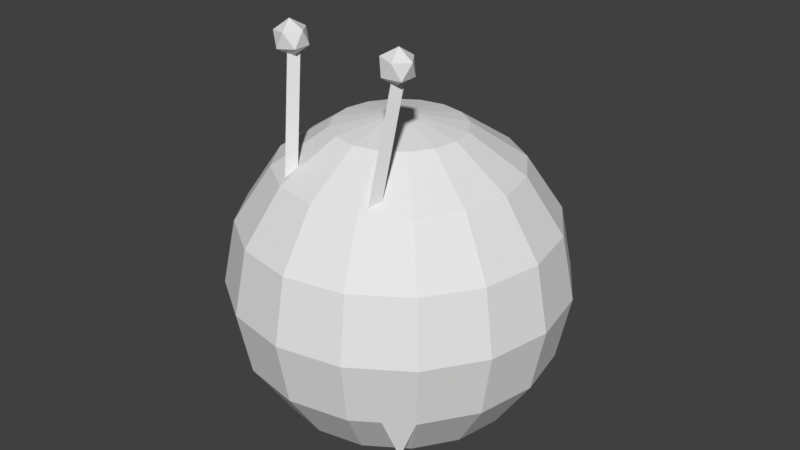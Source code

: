 # Source: caterkiller_face_1.blend  (saved by Blender 2.79.0; exported with 4.5.12 LTS)
import bpy
from mathutils import Matrix  # noqa: F401  (used for matrix-valued properties, if any)

bpy.ops.wm.read_factory_settings(use_empty=True)
scene = bpy.context.scene
scene.name = 'Scene'

# ---- collections
col_collection_1 = bpy.data.collections.new('Collection 1'); scene.collection.children.link(col_collection_1)

# ---- materials (node trees are filled in below, after node groups)
mat_solid_colours = bpy.data.materials.new('Solid Colours')
mat_solid_colours.alpha_threshold = 0.0
mat_solid_colours.use_transparent_shadow = False
mat_solid_colours.roughness = 0.5
mat_solid_colours.specular_intensity = 0.0
mat_face = bpy.data.materials.new('Face')
mat_face.alpha_threshold = 0.0
mat_face.use_transparent_shadow = False
mat_face.roughness = 0.5
mat_face.specular_intensity = 0.0

# ---- material node trees

# ---- world
world_world = bpy.data.worlds.new('World'); scene.world = world_world
world_world.color = (0.05088, 0.05088, 0.05088)
world_world.use_sun_shadow = False
world_world.sun_shadow_jitter_overblur = 0.0
world_world.cycles.sampling_method = 'MANUAL'

# ---- meshes
me_cylinder = bpy.data.meshes.new('Cylinder')
me_cylinder.from_pydata([(0.0, 1.0, -1.0), (0.0, 1.0, 1.0), (0.866, -0.5, -1.0), (0.866, -0.5, 1.0), (-0.866, -0.5, -1.0), (-0.866, -0.5, 1.0), (-0.05172, -0.07507, -0.7678), (-1.855, 1.454, -0.895), (0.637, 2.252, -0.8792), (2.177, 0.1641, -0.9207), (0.637, -1.923, -0.9621), (-1.855, -1.126, -0.9463), (-0.7405, 2.639, -1.126), (1.751, 1.841, -1.142), (1.751, -0.739, -1.194), (-0.7405, -1.536, -1.209), (-2.281, 0.5512, -1.168), (-0.05172, 0.7904, -1.321), (17.44, 0.7351, -0.8308), (14.4, 0.7812, 1.14), (18.24, -0.7903, -0.8145), (15.21, -0.7442, 1.156), (16.54, -0.7381, -0.8479), (13.5, -0.692, 1.123), (17.0, -0.3326, -0.6033), (15.46, 1.248, -0.7629), (17.92, 1.97, -0.6991), (19.43, -0.1642, -0.7109), (17.92, -2.205, -0.782), (15.46, -1.333, -0.8142), (16.95, 2.393, -0.9691), (19.4, 1.52, -0.937), (19.4, -1.06, -0.9882), (16.95, -1.783, -1.052), (15.43, 0.3514, -1.04), (17.87, 0.5197, -1.148)], [], [(0, 1, 3, 2), (2, 3, 5, 4), (3, 1, 5), (4, 5, 1, 0), (0, 2, 4), (6, 8, 7), (7, 11, 6), (6, 9, 8), (6, 10, 9), (6, 11, 10), (7, 16, 11), (8, 12, 7), (9, 13, 8), (10, 14, 9), (11, 15, 10), (7, 12, 16), (8, 13, 12), (9, 14, 13), (10, 15, 14), (11, 16, 15), (12, 17, 16), (13, 17, 12), (14, 17, 13), (15, 17, 14), (16, 17, 15), (18, 19, 21, 20), (20, 21, 23, 22), (21, 19, 23), (22, 23, 19, 18), (18, 20, 22), (24, 26, 25), (25, 29, 24), (24, 27, 26), (24, 28, 27), (24, 29, 28), (25, 34, 29), (26, 30, 25), (27, 31, 26), (28, 32, 27), (29, 33, 28), (25, 30, 34), (26, 31, 30), (27, 32, 31), (28, 33, 32), (29, 34, 33), (30, 35, 34), (31, 35, 30), (32, 35, 31), (33, 35, 32), (34, 35, 33)])
_uv = me_cylinder.uv_layers.new(name='UVMap')
_uv.uv.foreach_set('vector', [0.1997, 0.1003, 0.1003, 0.1003, 0.1003, 0.1997, 0.1997, 0.1997, 0.1997, 0.2003, 0.1003, 0.2003, 0.1003, 0.2997, 0.1997, 0.2997, 0.6904, 0.1893, 0.7693, 0.1104, 0.6904, 0.1104, 0.2997, 0.1003, 0.2003, 0.1003, 0.2003, 0.1997, 0.2997, 0.1997, 0.6907, 0.1896, 0.7696, 0.1107, 0.7696, 0.1896, 0.6904, 0.1904, 0.6904, 0.2693, 0.7693, 0.1904, 0.8504, 0.1893, 0.9293, 0.1104, 0.8504, 0.1104, 0.6904, 0.2704, 0.7693, 0.2704, 0.6904, 0.3493, 0.7704, 0.1104, 0.8493, 0.1104, 0.7704, 0.1893, 0.6104, 0.3504, 0.6104, 0.4293, 0.6893, 0.3504, 0.8504, 0.1093, 0.8504, 0.07036, 0.9293, 0.07036, 0.6893, 0.2704, 0.6104, 0.2704, 0.6104, 0.3493, 0.5704, 0.4293, 0.5704, 0.3504, 0.6093, 0.3504, 0.8493, 0.07036, 0.7704, 0.07036, 0.7704, 0.1093, 0.6093, 0.2704, 0.5704, 0.2704, 0.5704, 0.3493, 0.8496, 0.1096, 0.7707, 0.1096, 0.8496, 0.07072, 0.6096, 0.3496, 0.5707, 0.3496, 0.6096, 0.2707, 0.9296, 0.1096, 0.9296, 0.07072, 0.8507, 0.1096, 0.6896, 0.3496, 0.6107, 0.3496, 0.6896, 0.2707, 0.6096, 0.4296, 0.6096, 0.3507, 0.5707, 0.4296, 0.7707, 0.1896, 0.8496, 0.1896, 0.8496, 0.1107, 0.6896, 0.3507, 0.6896, 0.4296, 0.6107, 0.4296, 0.9296, 0.1107, 0.9296, 0.1896, 0.8507, 0.1896, 0.7696, 0.1907, 0.7696, 0.2696, 0.6907, 0.2696, 0.6907, 0.3496, 0.7696, 0.3496, 0.7696, 0.2707, 0.2997, 0.2003, 0.2003, 0.2003, 0.2003, 0.2997, 0.2997, 0.2997, 0.1997, 0.3003, 0.1003, 0.3003, 0.1003, 0.3997, 0.1997, 0.3997, 0.8493, 0.1904, 0.7704, 0.2693, 0.7704, 0.1904, 0.3997, 0.1003, 0.3003, 0.1003, 0.3003, 0.1997, 0.3997, 0.1997, 0.8496, 0.1907, 0.7707, 0.2696, 0.8496, 0.2696, 0.8504, 0.2704, 0.8504, 0.3493, 0.9293, 0.2704, 0.7704, 0.4293, 0.8493, 0.3504, 0.7704, 0.3504, 0.8504, 0.3504, 0.9293, 0.3504, 0.8504, 0.4293, 0.8504, 0.1904, 0.9293, 0.1904, 0.8504, 0.2693, 0.7704, 0.2704, 0.8493, 0.2704, 0.7704, 0.3493, 0.6104, 0.1893, 0.6104, 0.1504, 0.6893, 0.1504, 0.6893, 0.1904, 0.6504, 0.1904, 0.6504, 0.2693, 0.6904, 0.4293, 0.6904, 0.3504, 0.7693, 0.3504, 0.6893, 0.1104, 0.6104, 0.1104, 0.6104, 0.1493, 0.6104, 0.2693, 0.6104, 0.1904, 0.6493, 0.1904, 0.6896, 0.1496, 0.6107, 0.1496, 0.6896, 0.1107, 0.6496, 0.2696, 0.6496, 0.1907, 0.6107, 0.2696, 0.6896, 0.1896, 0.6896, 0.1507, 0.6107, 0.1896, 0.6896, 0.2696, 0.6507, 0.2696, 0.6896, 0.1907, 0.7696, 0.4296, 0.7696, 0.3507, 0.6907, 0.4296, 0.8507, 0.2696, 0.9296, 0.2696, 0.9296, 0.1907, 0.7707, 0.3496, 0.8496, 0.3496, 0.8496, 0.2707, 0.8496, 0.3507, 0.8496, 0.4296, 0.7707, 0.4296, 0.9296, 0.2707, 0.9296, 0.3496, 0.8507, 0.3496, 0.8507, 0.4296, 0.9296, 0.4296, 0.9296, 0.3507])
me_cylinder.materials.append(mat_solid_colours)
me_cylinder.use_remesh_preserve_volume = False
me_cylinder.use_remesh_preserve_attributes = False
me_cylinder.use_mirror_vertex_groups = False
me_cylinder.update()
me_plane_001 = bpy.data.meshes.new('Plane.001')
me_plane_001.from_pydata([(0.03747, -0.02503, 0.03333), (0.5645, 0.02069, -0.09423), (0.6158, 0.02503, 0.03333), (0.5409, -0.02503, 0.03333), (-0.03747, 0.02503, 0.03333), (0.01383, 0.02069, -0.09423)], [], [(5, 0, 4), (1, 2, 3)])
_uv = me_plane_001.uv_layers.new(name='UVMap')
_uv.uv.foreach_set('vector', [0.2369, 0.61, 0.1006, 0.89, 0.3732, 0.89, 0.2369, 0.61, 0.3732, 0.89, 0.1006, 0.89])
me_plane_001.materials.append(mat_solid_colours)
me_plane_001.use_remesh_preserve_volume = False
me_plane_001.use_remesh_preserve_attributes = False
me_plane_001.use_mirror_vertex_groups = False
me_plane_001.update()
me_sphere_001 = bpy.data.meshes.new('Sphere.001')
me_sphere_001.from_pydata([(0.07322, 0.1768, 0.4619), (0.1353, 0.3266, 0.3536), (0.1768, 0.4268, 0.1913), (0.1913, 0.4619, -2.186e-08), (0.1768, 0.4268, -0.1913), (0.1353, 0.3266, -0.3536), (0.07322, 0.1768, -0.4619), (0.1353, 0.1353, 0.4619), (0.25, 0.25, 0.3536), (0.3266, 0.3266, 0.1913), (0.3536, 0.3536, -2.186e-08), (0.3266, 0.3266, -0.1913), (0.25, 0.25, -0.3536), (0.1353, 0.1353, -0.4619), (0.1768, 0.07322, 0.4619), (0.3266, 0.1353, 0.3536), (0.4268, 0.1768, 0.1913), (0.4619, 0.1913, -2.186e-08), (0.4268, 0.1768, -0.1913), (0.3266, 0.1353, -0.3536), (0.1768, 0.07322, -0.4619), (0.1913, 6.535e-08, 0.4619), (0.3536, 3.555e-08, 0.3536), (0.4619, 5.747e-09, 0.1913), (0.5, 5.747e-09, -2.186e-08), (0.4619, 5.747e-09, -0.1913), (0.3536, 3.555e-08, -0.3536), (0.1913, 2.81e-08, -0.4619), (0.1768, -0.07322, 0.4619), (0.3266, -0.1353, 0.3536), (0.4268, -0.1768, 0.1913), (0.4619, -0.1913, -2.186e-08), (0.4268, -0.1768, -0.1913), (0.3266, -0.1353, -0.3536), (0.1768, -0.07322, -0.4619), (0.1353, -0.1353, 0.4619), (0.25, -0.25, 0.3536), (0.3266, -0.3266, 0.1913), (0.3536, -0.3536, -2.186e-08), (0.3266, -0.3266, -0.1913), (0.25, -0.25, -0.3536), (0.1353, -0.1353, -0.4619), (0.07322, -0.1768, 0.4619), (0.1353, -0.3266, 0.3536), (0.1768, -0.4268, 0.1913), (0.1913, -0.4619, -2.186e-08), (0.1768, -0.4268, -0.1913), (0.1353, -0.3266, -0.3536), (0.07322, -0.1768, -0.4619), (-3.634e-08, -0.1913, 0.4619), (-1.332e-07, -0.3536, 0.3536), (-1.481e-07, -0.4619, 0.1913), (-1.63e-07, -0.5, -2.186e-08), (-1.481e-07, -0.4619, -0.1913), (-1.332e-07, -0.3536, -0.3536), (-8.105e-08, -0.1913, -0.4619), (-0.1768, -0.4268, 0.1913), (-0.1353, -0.3266, 0.3536), (-0.07322, -0.1768, 0.4619), (-0.1353, -0.1353, -0.4619), (-0.25, -0.25, -0.3536), (-0.3266, -0.3266, -0.1913), (-0.3536, -0.3536, -2.186e-08), (-0.3266, -0.3266, 0.1913), (-0.25, -0.25, 0.3536), (-0.1353, -0.1353, 0.4619), (-0.1768, -0.07322, -0.4619), (-0.3266, -0.1353, -0.3536), (-0.4268, -0.1768, -0.1913), (-0.4619, -0.1913, -2.186e-08), (-0.4268, -0.1768, 0.1913), (-0.3266, -0.1353, 0.3536), (-0.1768, -0.07322, 0.4619), (-0.1913, 2.81e-08, -0.4619), (-0.3536, 3.555e-08, -0.3536), (-0.4619, 5.747e-09, -0.1913), (-0.5, 5.747e-09, -2.186e-08), (-0.4619, 5.747e-09, 0.1913), (-0.3536, 3.555e-08, 0.3536), (-0.1913, 6.535e-08, 0.4619), (-0.1768, 0.07322, -0.4619), (-0.3266, 0.1353, -0.3536), (-0.4268, 0.1768, -0.1913), (-0.4619, 0.1913, -2.186e-08), (-0.4268, 0.1768, 0.1913), (-0.3266, 0.1353, 0.3536), (-0.1768, 0.07322, 0.4619), (-0.1353, 0.1353, -0.4619), (-0.25, 0.25, -0.3536), (-0.3266, 0.3266, -0.1913), (-0.3536, 0.3536, -2.186e-08), (-0.3266, 0.3266, 0.1913), (-0.25, 0.25, 0.3536), (-0.1353, 0.1353, 0.4619), (-0.07322, 0.1768, -0.4619), (-0.1353, 0.3266, -0.3536), (-0.1768, 0.4268, -0.1913), (-0.1913, 0.4619, -2.186e-08), (-0.1768, 0.4268, 0.1913), (-0.1353, 0.3266, 0.3536), (-0.07322, 0.1768, 0.4619), (0.0, 0.1913, -0.4619), (0.0, 0.4619, -0.1913), (0.0, 0.4619, 0.1913), (0.0, 0.3536, 0.3536), (0.0, 7.55e-08, -0.5), (-0.1913, -0.4619, -2.186e-08), (-0.1768, -0.4268, -0.1913), (-0.1353, -0.3266, -0.3536), (-0.07322, -0.1768, -0.4619), (0.0, 2.487e-14, 0.5), (0.0, 0.1913, 0.4619), (-2.384e-07, 0.5, -2.186e-08), (-2.384e-07, 0.3536, -0.3536)], [], [(111, 110, 0), (105, 101, 6), (113, 102, 4, 5), (112, 103, 2, 3), (104, 111, 0, 1), (101, 113, 5, 6), (102, 112, 3, 4), (103, 104, 1, 2), (3, 2, 9, 10), (1, 0, 7, 8), (6, 5, 12, 13), (4, 3, 10, 11), (2, 1, 8, 9), (0, 110, 7), (105, 6, 13), (5, 4, 11, 12), (13, 12, 19, 20), (11, 10, 17, 18), (9, 8, 15, 16), (7, 110, 14), (105, 13, 20), (12, 11, 18, 19), (10, 9, 16, 17), (8, 7, 14, 15), (16, 15, 22, 23), (14, 110, 21), (105, 20, 27), (19, 18, 25, 26), (17, 16, 23, 24), (15, 14, 21, 22), (20, 19, 26, 27), (18, 17, 24, 25), (105, 27, 34), (26, 25, 32, 33), (24, 23, 30, 31), (22, 21, 28, 29), (27, 26, 33, 34), (25, 24, 31, 32), (23, 22, 29, 30), (21, 110, 28), (29, 28, 35, 36), (34, 33, 40, 41), (32, 31, 38, 39), (30, 29, 36, 37), (28, 110, 35), (105, 34, 41), (33, 32, 39, 40), (31, 30, 37, 38), (41, 40, 47, 48), (39, 38, 45, 46), (37, 36, 43, 44), (35, 110, 42), (105, 41, 48), (40, 39, 46, 47), (38, 37, 44, 45), (36, 35, 42, 43), (42, 110, 49), (105, 48, 55), (47, 46, 53, 54), (45, 44, 51, 52), (43, 42, 49, 50), (48, 47, 54, 55), (46, 45, 52, 53), (44, 43, 50, 51), (56, 51, 50, 57), (107, 53, 52, 106), (109, 55, 54, 108), (57, 50, 49, 58), (106, 52, 51, 56), (108, 54, 53, 107), (105, 55, 109), (58, 49, 110), (64, 57, 58, 65), (62, 106, 56, 63), (60, 108, 107, 61), (105, 109, 59), (65, 58, 110), (63, 56, 57, 64), (61, 107, 106, 62), (59, 109, 108, 60), (69, 62, 63, 70), (67, 60, 61, 68), (105, 59, 66), (72, 65, 110), (70, 63, 64, 71), (68, 61, 62, 69), (66, 59, 60, 67), (71, 64, 65, 72), (79, 72, 110), (77, 70, 71, 78), (75, 68, 69, 76), (73, 66, 67, 74), (78, 71, 72, 79), (76, 69, 70, 77), (74, 67, 68, 75), (105, 66, 73), (82, 75, 76, 83), (80, 73, 74, 81), (85, 78, 79, 86), (83, 76, 77, 84), (81, 74, 75, 82), (105, 73, 80), (86, 79, 110), (84, 77, 78, 85), (92, 85, 86, 93), (90, 83, 84, 91), (88, 81, 82, 89), (105, 80, 87), (93, 86, 110), (91, 84, 85, 92), (89, 82, 83, 90), (87, 80, 81, 88), (95, 88, 89, 96), (105, 87, 94), (100, 93, 110), (98, 91, 92, 99), (96, 89, 90, 97), (94, 87, 88, 95), (99, 92, 93, 100), (97, 90, 91, 98), (103, 98, 99, 104), (102, 96, 97, 112), (101, 94, 95, 113), (104, 99, 100, 111), (112, 97, 98, 103), (113, 95, 96, 102), (105, 94, 101), (111, 100, 110)])
_uv = me_sphere_001.uv_layers.new(name='UVMap')
_uv.uv.foreach_set('vector', [1.003, 1.025, 1.023, 1.2, 0.8777, 1.025, 1.43, -0.2, 1.003, -0.025, 0.8777, -0.025, 1.003, 0.15, 1.003, 0.325, 0.8777, 0.325, 0.8777, 0.15, 1.003, 0.5, 1.003, 0.675, 0.8777, 0.675, 0.8777, 0.5, 1.003, 0.85, 1.003, 1.025, 0.8777, 1.025, 0.8777, 0.85, 1.003, -0.025, 1.003, 0.15, 0.8777, 0.15, 0.8777, -0.025, 1.003, 0.325, 1.003, 0.5, 0.8777, 0.5, 0.8777, 0.325, 1.003, 0.675, 1.003, 0.85, 0.8777, 0.85, 0.8777, 0.675, 0.8777, 0.5, 0.8777, 0.675, 0.8999, 0.675, 0.8999, 0.5, 0.8777, 0.85, 0.8777, 1.025, 0.8999, 1.025, 0.8999, 0.85, 0.8777, -0.025, 0.8777, 0.15, 0.8999, 0.15, 0.8999, -0.025, 0.8777, 0.325, 0.8777, 0.5, 0.8999, 0.5, 0.8999, 0.325, 0.8777, 0.675, 0.8777, 0.85, 0.8999, 0.85, 0.8999, 0.675, 0.8777, 1.025, 1.023, 1.2, 0.8999, 1.025, 1.43, -0.2, 0.8777, -0.025, 0.8999, -0.025, 0.8777, 0.15, 0.8777, 0.325, 0.8999, 0.325, 0.8999, 0.15, 0.8999, -0.025, 0.8999, 0.15, 0.7499, 0.15, 0.7499, -0.025, 0.8999, 0.325, 0.8999, 0.5, 0.7499, 0.5, 0.7499, 0.325, 0.8999, 0.675, 0.8999, 0.85, 0.7499, 0.85, 0.7499, 0.675, 0.8999, 1.025, 1.023, 1.2, 0.7499, 1.025, 1.43, -0.2, 0.8999, -0.025, 0.7499, -0.025, 0.8999, 0.15, 0.8999, 0.325, 0.7499, 0.325, 0.7499, 0.15, 0.8999, 0.5, 0.8999, 0.675, 0.7499, 0.675, 0.7499, 0.5, 0.8999, 0.85, 0.8999, 1.025, 0.7499, 1.025, 0.7499, 0.85, 0.7499, 0.675, 0.7499, 0.85, 0.5999, 0.85, 0.5999, 0.675, 0.7499, 1.025, 1.023, 1.2, 0.5999, 1.025, 1.43, -0.2, 0.7499, -0.025, 0.5999, -0.025, 0.7499, 0.15, 0.7499, 0.325, 0.5999, 0.325, 0.5999, 0.15, 0.7499, 0.5, 0.7499, 0.675, 0.5999, 0.675, 0.5999, 0.5, 0.7499, 0.85, 0.7499, 1.025, 0.5999, 1.025, 0.5999, 0.85, 0.7499, -0.025, 0.7499, 0.15, 0.5999, 0.15, 0.5999, -0.025, 0.7499, 0.325, 0.7499, 0.5, 0.5999, 0.5, 0.5999, 0.325, 1.43, -0.2, 0.5999, -0.025, 0.4499, -0.025, 0.5999, 0.15, 0.5999, 0.325, 0.4499, 0.325, 0.4499, 0.15, 0.5999, 0.5, 0.5999, 0.675, 0.4499, 0.675, 0.4499, 0.5, 0.5999, 0.85, 0.5999, 1.025, 0.4499, 1.025, 0.4499, 0.85, 0.5999, -0.025, 0.5999, 0.15, 0.4499, 0.15, 0.4499, -0.025, 0.5999, 0.325, 0.5999, 0.5, 0.4499, 0.5, 0.4499, 0.325, 0.5999, 0.675, 0.5999, 0.85, 0.4499, 0.85, 0.4499, 0.675, 0.5999, 1.025, 1.023, 1.2, 0.4499, 1.025, 0.4499, 0.85, 0.4499, 1.025, 0.2999, 1.025, 0.2999, 0.85, 0.4499, -0.025, 0.4499, 0.15, 0.2999, 0.15, 0.2999, -0.025, 0.4499, 0.325, 0.4499, 0.5, 0.2999, 0.5, 0.2999, 0.325, 0.4499, 0.675, 0.4499, 0.85, 0.2999, 0.85, 0.2999, 0.675, 0.4499, 1.025, 1.023, 1.2, 0.2999, 1.025, 1.43, -0.2, 0.4499, -0.025, 0.2999, -0.025, 0.4499, 0.15, 0.4499, 0.325, 0.2999, 0.325, 0.2999, 0.15, 0.4499, 0.5, 0.4499, 0.675, 0.2999, 0.675, 0.2999, 0.5, 0.2999, -0.025, 0.2999, 0.15, 0.1499, 0.15, 0.1499, -0.025, 0.2999, 0.325, 0.2999, 0.5, 0.1499, 0.5, 0.1499, 0.325, 0.2999, 0.675, 0.2999, 0.85, 0.1499, 0.85, 0.1499, 0.675, 0.2999, 1.025, 1.023, 1.2, 0.1499, 1.025, 1.43, -0.2, 0.2999, -0.025, 2.128, -0.025, 0.2999, 0.15, 0.2999, 0.325, 0.1499, 0.325, 0.1499, 0.15, 0.2999, 0.5, 0.2999, 0.675, 0.1499, 0.675, 0.1499, 0.5, 0.2999, 0.85, 0.2999, 1.025, 0.1499, 1.025, 0.1499, 0.85, 0.1499, 1.025, 1.023, 1.2, -6.974e-05, 1.025, 1.43, -0.2, 2.128, -0.025, 2.003, -0.025, 0.1499, 0.15, 0.1499, 0.325, -6.998e-05, 0.325, -6.998e-05, 0.15, 0.1499, 0.5, 0.1499, 0.675, -6.998e-05, 0.675, -6.998e-05, 0.5, 0.1499, 0.85, 0.1499, 1.025, -6.974e-05, 1.025, -6.998e-05, 0.85, 0.1499, -0.025, 0.1499, 0.15, -6.998e-05, 0.15, -6.998e-05, -0.025, 0.1499, 0.325, 0.1499, 0.5, -6.998e-05, 0.5, -6.998e-05, 0.325, 0.1499, 0.675, 0.1499, 0.85, -6.998e-05, 0.85, -6.998e-05, 0.675, 0.1499, 0.675, -6.998e-05, 0.675, -6.998e-05, 0.85, 0.1499, 0.85, 0.1499, 0.325, -6.998e-05, 0.325, -6.998e-05, 0.5, 0.1499, 0.5, 0.1499, -0.025, -6.998e-05, -0.025, -6.998e-05, 0.15, 0.1499, 0.15, 0.1499, 0.85, -6.998e-05, 0.85, -6.974e-05, 1.025, 0.1499, 1.025, 0.1499, 0.5, -6.998e-05, 0.5, -6.998e-05, 0.675, 0.1499, 0.675, 0.1499, 0.15, -6.998e-05, 0.15, -6.998e-05, 0.325, 0.1499, 0.325, 1.43, -0.2, 2.003, -0.025, 2.128, -0.025, 0.1499, 1.025, -6.974e-05, 1.025, 1.023, 1.2, 0.2999, 0.85, 0.1499, 0.85, 0.1499, 1.025, 0.2999, 1.025, 0.2999, 0.5, 0.1499, 0.5, 0.1499, 0.675, 0.2999, 0.675, 0.2999, 0.15, 0.1499, 0.15, 0.1499, 0.325, 0.2999, 0.325, 1.43, -0.2, 2.128, -0.025, 0.2999, -0.025, 0.2999, 1.025, 0.1499, 1.025, 1.023, 1.2, 0.2999, 0.675, 0.1499, 0.675, 0.1499, 0.85, 0.2999, 0.85, 0.2999, 0.325, 0.1499, 0.325, 0.1499, 0.5, 0.2999, 0.5, 0.2999, -0.025, 0.1499, -0.025, 0.1499, 0.15, 0.2999, 0.15, 0.4499, 0.5, 0.2999, 0.5, 0.2999, 0.675, 0.4499, 0.675, 0.4499, 0.15, 0.2999, 0.15, 0.2999, 0.325, 0.4499, 0.325, 1.43, -0.2, 0.2999, -0.025, 0.4499, -0.025, 0.4499, 1.025, 0.2999, 1.025, 1.023, 1.2, 0.4499, 0.675, 0.2999, 0.675, 0.2999, 0.85, 0.4499, 0.85, 0.4499, 0.325, 0.2999, 0.325, 0.2999, 0.5, 0.4499, 0.5, 0.4499, -0.025, 0.2999, -0.025, 0.2999, 0.15, 0.4499, 0.15, 0.4499, 0.85, 0.2999, 0.85, 0.2999, 1.025, 0.4499, 1.025, 0.5999, 1.025, 0.4499, 1.025, 1.023, 1.2, 0.5999, 0.675, 0.4499, 0.675, 0.4499, 0.85, 0.5999, 0.85, 0.5999, 0.325, 0.4499, 0.325, 0.4499, 0.5, 0.5999, 0.5, 0.5999, -0.025, 0.4499, -0.025, 0.4499, 0.15, 0.5999, 0.15, 0.5999, 0.85, 0.4499, 0.85, 0.4499, 1.025, 0.5999, 1.025, 0.5999, 0.5, 0.4499, 0.5, 0.4499, 0.675, 0.5999, 0.675, 0.5999, 0.15, 0.4499, 0.15, 0.4499, 0.325, 0.5999, 0.325, 1.43, -0.2, 0.4499, -0.025, 0.5999, -0.025, 0.7499, 0.325, 0.5999, 0.325, 0.5999, 0.5, 0.7499, 0.5, 0.7499, -0.025, 0.5999, -0.025, 0.5999, 0.15, 0.7499, 0.15, 0.7499, 0.85, 0.5999, 0.85, 0.5999, 1.025, 0.7499, 1.025, 0.7499, 0.5, 0.5999, 0.5, 0.5999, 0.675, 0.7499, 0.675, 0.7499, 0.15, 0.5999, 0.15, 0.5999, 0.325, 0.7499, 0.325, 1.43, -0.2, 0.5999, -0.025, 0.7499, -0.025, 0.7499, 1.025, 0.5999, 1.025, 1.023, 1.2, 0.7499, 0.675, 0.5999, 0.675, 0.5999, 0.85, 0.7499, 0.85, 0.8999, 0.85, 0.7499, 0.85, 0.7499, 1.025, 0.8999, 1.025, 0.8999, 0.5, 0.7499, 0.5, 0.7499, 0.675, 0.8999, 0.675, 0.8999, 0.15, 0.7499, 0.15, 0.7499, 0.325, 0.8999, 0.325, 1.43, -0.2, 0.7499, -0.025, 0.8999, -0.025, 0.8999, 1.025, 0.7499, 1.025, 1.023, 1.2, 0.8999, 0.675, 0.7499, 0.675, 0.7499, 0.85, 0.8999, 0.85, 0.8999, 0.325, 0.7499, 0.325, 0.7499, 0.5, 0.8999, 0.5, 0.8999, -0.025, 0.7499, -0.025, 0.7499, 0.15, 0.8999, 0.15, 0.8777, 0.15, 0.8999, 0.15, 0.8999, 0.325, 0.8777, 0.325, 1.43, -0.2, 0.8999, -0.025, 0.8777, -0.025, 0.8777, 1.025, 0.8999, 1.025, 1.023, 1.2, 0.8777, 0.675, 0.8999, 0.675, 0.8999, 0.85, 0.8777, 0.85, 0.8777, 0.325, 0.8999, 0.325, 0.8999, 0.5, 0.8777, 0.5, 0.8777, -0.025, 0.8999, -0.025, 0.8999, 0.15, 0.8777, 0.15, 0.8777, 0.85, 0.8999, 0.85, 0.8999, 1.025, 0.8777, 1.025, 0.8777, 0.5, 0.8999, 0.5, 0.8999, 0.675, 0.8777, 0.675, 1.003, 0.675, 0.8777, 0.675, 0.8777, 0.85, 1.003, 0.85, 1.003, 0.325, 0.8777, 0.325, 0.8777, 0.5, 1.003, 0.5, 1.003, -0.025, 0.8777, -0.025, 0.8777, 0.15, 1.003, 0.15, 1.003, 0.85, 0.8777, 0.85, 0.8777, 1.025, 1.003, 1.025, 1.003, 0.5, 0.8777, 0.5, 0.8777, 0.675, 1.003, 0.675, 1.003, 0.15, 0.8777, 0.15, 0.8777, 0.325, 1.003, 0.325, 1.43, -0.2, 0.8777, -0.025, 1.003, -0.025, 1.003, 1.025, 0.8777, 1.025, 1.023, 1.2])
me_sphere_001.materials.append(mat_face)
me_sphere_001.use_remesh_preserve_volume = False
me_sphere_001.use_remesh_preserve_attributes = False
me_sphere_001.use_mirror_vertex_groups = False
me_sphere_001.update()

# ---- objects
ob_cylinder = bpy.data.objects.new('Cylinder', me_cylinder)
ob_plane_001 = bpy.data.objects.new('Plane.001', me_plane_001)
ob_sphere = bpy.data.objects.new('Sphere', me_sphere_001)

# ---- transforms, parenting, visibility, modifiers, constraints
ob_cylinder.location = (0.16, -0.2468, 1.038)
ob_cylinder.rotation_euler = (0.1745, -0.08727, -3.142)
ob_cylinder.scale = (0.02006, 0.02006, -0.1781)
ob_cylinder.lineart.crease_threshold = 0.0
ob_plane_001.location = (-0.2892, -0.3517, 0.2753)
ob_plane_001.lineart.crease_threshold = 0.0
ob_sphere.location = (0.0, 0.0, 0.5)
ob_sphere.lineart.crease_threshold = 0.0

# ---- collection membership
col_collection_1.objects.link(ob_cylinder)
col_collection_1.objects.link(ob_plane_001)
col_collection_1.objects.link(ob_sphere)

# ---- scene / render settings (as saved in the file)
scene.frame_start = 1; scene.frame_end = 250; scene.frame_set(113)
scene.render.engine = 'BLENDER_EEVEE_NEXT'
scene.render.resolution_percentage = 50
scene.render.dither_intensity = 0.0
scene.cycles.use_denoising = False
scene.cycles.samples = 128
scene.cycles.sampling_pattern = 'TABULATED_SOBOL'
scene.cycles.use_adaptive_sampling = False
scene.cycles.use_light_tree = False
scene.cycles.blur_glossy = 0.0
scene.cycles.sample_clamp_indirect = 0.0
scene.view_settings.view_transform = 'Standard'
bpy.context.view_layer.update()

# ---- added for rendering (the .blend has no active camera and no usable light): camera, sun
cam_auto = bpy.data.cameras.new('AutoCamera')
cam_auto.lens = 50.0
cam_auto.sensor_width = 36.0
cam_auto.clip_end = 1000.0
ob_auto_camera = bpy.data.objects.new('AutoCamera', cam_auto)
scene.collection.objects.link(ob_auto_camera)
ob_auto_camera.location = (1.7845, -2.1414, 2.08333)
ob_auto_camera.rotation_euler = (1.09748, -7.21219e-08, 0.694738)
scene.camera = ob_auto_camera
light_auto_sun = bpy.data.lights.new('AutoSun', 'SUN')
light_auto_sun.energy = 3.0
light_auto_sun.angle = 0.0523599
ob_auto_sun = bpy.data.objects.new('AutoSun', light_auto_sun)
scene.collection.objects.link(ob_auto_sun)
ob_auto_sun.rotation_euler = (0.872665, 0.174533, 0.523599)
bpy.context.view_layer.update()
